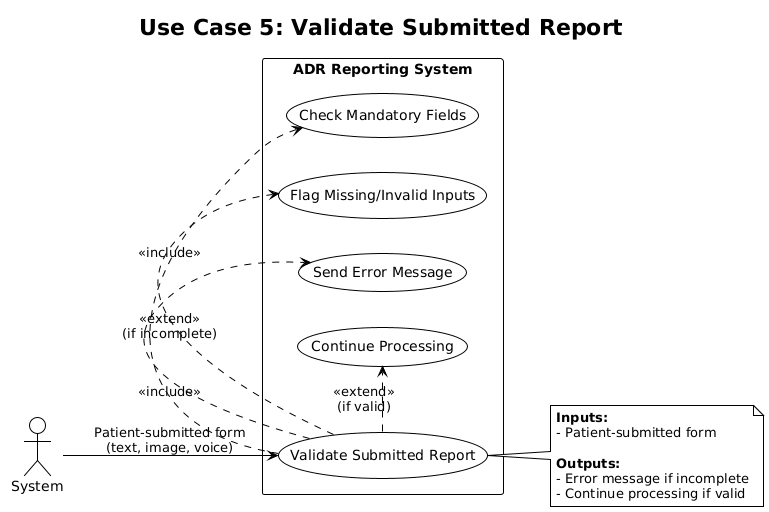

The diagram above was rendered by PlantUML. Its source (embedded in the PNG):
@startuml
!theme plain
title Use Case 5: Validate Submitted Report

left to right direction

actor "System" as System
rectangle "ADR Reporting System" {
    usecase "Validate Submitted Report" as UC5
    usecase "Check Mandatory Fields" as UC5_1
    usecase "Flag Missing/Invalid Inputs" as UC5_2
    usecase "Send Error Message" as UC5_3
    usecase "Continue Processing" as UC5_4
}

System --> UC5 : Patient-submitted form\n(text, image, voice)

UC5 .> UC5_1 : <<include>>
UC5 .> UC5_2 : <<include>>
UC5 .> UC5_3 : <<extend>>\n(if incomplete)
UC5 .> UC5_4 : <<extend>>\n(if valid)

note right of UC5
  **Inputs:**
  - Patient-submitted form
  
  **Outputs:**
  - Error message if incomplete
  - Continue processing if valid
end note
@enduml